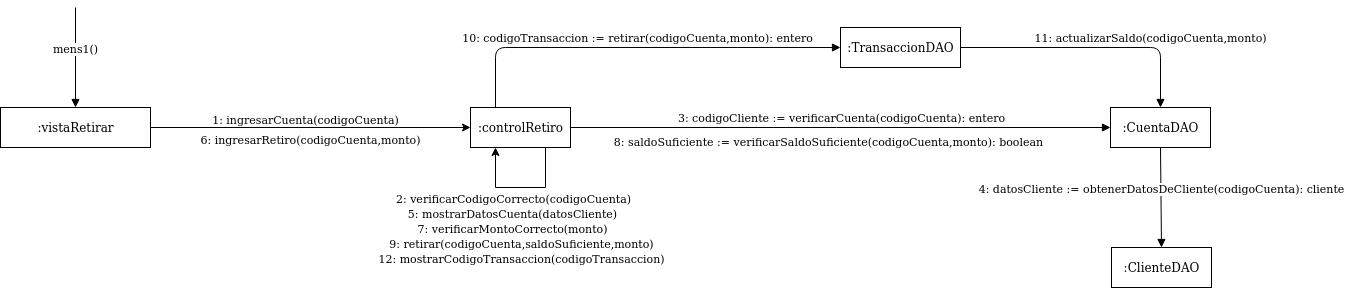

The diagram above was exported from draw.io. Its source (the exported page's mxGraphModel, read from the mxfile embedded in the PNG):
<mxGraphModel dx="1461" dy="1704" grid="1" gridSize="10" guides="1" tooltips="1" connect="1" arrows="1" fold="1" page="1" pageScale="1" pageWidth="827" pageHeight="1169" math="0" shadow="0">
  <root>
    <mxCell id="0" />
    <mxCell id="1" parent="0" />
    <mxCell id="6-PHeCmUwlGIgTH7H4L2-6" style="edgeStyle=orthogonalEdgeStyle;rounded=0;orthogonalLoop=1;jettySize=auto;html=1;exitX=1;exitY=0.5;exitDx=0;exitDy=0;entryX=0;entryY=0.5;entryDx=0;entryDy=0;" edge="1" parent="1" source="6-PHeCmUwlGIgTH7H4L2-1" target="6-PHeCmUwlGIgTH7H4L2-2">
      <mxGeometry relative="1" as="geometry">
        <mxPoint x="240" y="59" as="sourcePoint" />
        <mxPoint x="550" y="59" as="targetPoint" />
      </mxGeometry>
    </mxCell>
    <mxCell id="6-PHeCmUwlGIgTH7H4L2-7" value="1: ingresarCuenta(codigoCuenta)" style="edgeLabel;html=1;align=center;verticalAlign=middle;resizable=0;points=[];" vertex="1" connectable="0" parent="6-PHeCmUwlGIgTH7H4L2-6">
      <mxGeometry x="-0.0903" relative="1" as="geometry">
        <mxPoint x="8.86" y="-9" as="offset" />
      </mxGeometry>
    </mxCell>
    <mxCell id="6-PHeCmUwlGIgTH7H4L2-1" value=":vistaRetirar" style="html=1;" vertex="1" parent="1">
      <mxGeometry x="80" y="40" width="150" height="40" as="geometry" />
    </mxCell>
    <mxCell id="6-PHeCmUwlGIgTH7H4L2-2" value=":controlRetiro" style="html=1;" vertex="1" parent="1">
      <mxGeometry x="550" y="40" width="100" height="40" as="geometry" />
    </mxCell>
    <mxCell id="6-PHeCmUwlGIgTH7H4L2-3" value="mens1()" style="html=1;verticalAlign=bottom;endArrow=block;entryX=0.5;entryY=0;entryDx=0;entryDy=0;" edge="1" parent="1" target="6-PHeCmUwlGIgTH7H4L2-1">
      <mxGeometry width="80" relative="1" as="geometry">
        <mxPoint x="155" y="-60" as="sourcePoint" />
        <mxPoint x="500" y="130" as="targetPoint" />
      </mxGeometry>
    </mxCell>
    <mxCell id="6-PHeCmUwlGIgTH7H4L2-34" value=":CuentaDAO" style="html=1;" vertex="1" parent="1">
      <mxGeometry x="1190" y="40" width="100" height="40" as="geometry" />
    </mxCell>
    <mxCell id="6-PHeCmUwlGIgTH7H4L2-36" value="3: codigoCliente := verificarCuenta(codigoCuenta): entero" style="html=1;verticalAlign=bottom;endArrow=block;entryX=0;entryY=0.5;entryDx=0;entryDy=0;exitX=1;exitY=0.5;exitDx=0;exitDy=0;" edge="1" parent="1" source="6-PHeCmUwlGIgTH7H4L2-2" target="6-PHeCmUwlGIgTH7H4L2-34">
      <mxGeometry width="80" relative="1" as="geometry">
        <mxPoint x="710" y="60" as="sourcePoint" />
        <mxPoint x="790" y="60" as="targetPoint" />
      </mxGeometry>
    </mxCell>
    <mxCell id="6-PHeCmUwlGIgTH7H4L2-39" style="edgeStyle=orthogonalEdgeStyle;rounded=0;orthogonalLoop=1;jettySize=auto;html=1;entryX=0.25;entryY=1;entryDx=0;entryDy=0;exitX=0.75;exitY=1;exitDx=0;exitDy=0;" edge="1" parent="1" source="6-PHeCmUwlGIgTH7H4L2-2" target="6-PHeCmUwlGIgTH7H4L2-2">
      <mxGeometry relative="1" as="geometry">
        <Array as="points">
          <mxPoint x="625" y="120" />
          <mxPoint x="575" y="120" />
        </Array>
      </mxGeometry>
    </mxCell>
    <mxCell id="6-PHeCmUwlGIgTH7H4L2-41" value="5: mostrarDatosCuenta(datosCliente)" style="edgeLabel;html=1;align=center;verticalAlign=middle;resizable=0;points=[];" vertex="1" connectable="0" parent="1">
      <mxGeometry x="591.0041176470593" y="150.00000000000026" as="geometry">
        <mxPoint y="-5" as="offset" />
      </mxGeometry>
    </mxCell>
    <mxCell id="6-PHeCmUwlGIgTH7H4L2-48" value="7: verificarMontoCorrecto(monto)" style="edgeLabel;html=1;align=center;verticalAlign=middle;resizable=0;points=[];" vertex="1" connectable="0" parent="1">
      <mxGeometry x="591.0041176470593" y="165.00000000000026" as="geometry">
        <mxPoint y="-5" as="offset" />
      </mxGeometry>
    </mxCell>
    <mxCell id="6-PHeCmUwlGIgTH7H4L2-50" value=":ClienteDAO" style="html=1;" vertex="1" parent="1">
      <mxGeometry x="1191" y="180" width="100" height="40" as="geometry" />
    </mxCell>
    <mxCell id="6-PHeCmUwlGIgTH7H4L2-51" value=":TransaccionDAO" style="html=1;" vertex="1" parent="1">
      <mxGeometry x="920" y="-40" width="120" height="40" as="geometry" />
    </mxCell>
    <mxCell id="6-PHeCmUwlGIgTH7H4L2-52" value="2: verificarCodigoCorrecto(codigoCuenta)" style="edgeLabel;html=1;align=center;verticalAlign=middle;resizable=0;points=[];" vertex="1" connectable="0" parent="1">
      <mxGeometry x="592.0041176470593" y="135.00000000000026" as="geometry">
        <mxPoint y="-5" as="offset" />
      </mxGeometry>
    </mxCell>
    <mxCell id="6-PHeCmUwlGIgTH7H4L2-53" value="4: datosCliente := obtenerDatosDeCliente(codigoCuenta): cliente" style="html=1;verticalAlign=bottom;endArrow=block;exitX=0.5;exitY=1;exitDx=0;exitDy=0;" edge="1" parent="1" source="6-PHeCmUwlGIgTH7H4L2-34">
      <mxGeometry width="80" relative="1" as="geometry">
        <mxPoint x="1250" y="100" as="sourcePoint" />
        <mxPoint x="1241" y="180" as="targetPoint" />
      </mxGeometry>
    </mxCell>
    <mxCell id="6-PHeCmUwlGIgTH7H4L2-54" value="6: ingresarRetiro(codigoCuenta,monto)" style="edgeLabel;html=1;align=center;verticalAlign=middle;resizable=0;points=[];" vertex="1" connectable="0" parent="1">
      <mxGeometry x="380.0041176470593" y="74.00000000000026" as="geometry">
        <mxPoint x="9" y="-3" as="offset" />
      </mxGeometry>
    </mxCell>
    <mxCell id="6-PHeCmUwlGIgTH7H4L2-58" value="10: codigoTransaccion := retirar(codigoCuenta,monto): entero" style="html=1;verticalAlign=bottom;endArrow=block;exitX=0.25;exitY=0;exitDx=0;exitDy=0;entryX=0;entryY=0.5;entryDx=0;entryDy=0;" edge="1" parent="1" source="6-PHeCmUwlGIgTH7H4L2-2" target="6-PHeCmUwlGIgTH7H4L2-51">
      <mxGeometry width="80" relative="1" as="geometry">
        <mxPoint x="710" y="30" as="sourcePoint" />
        <mxPoint x="790" y="30" as="targetPoint" />
        <Array as="points">
          <mxPoint x="575" y="-20" />
        </Array>
      </mxGeometry>
    </mxCell>
    <mxCell id="6-PHeCmUwlGIgTH7H4L2-60" value="11: actualizarSaldo(codigoCuenta,monto)" style="html=1;verticalAlign=bottom;endArrow=block;exitX=1;exitY=0.5;exitDx=0;exitDy=0;entryX=0.5;entryY=0;entryDx=0;entryDy=0;" edge="1" parent="1" source="6-PHeCmUwlGIgTH7H4L2-51" target="6-PHeCmUwlGIgTH7H4L2-34">
      <mxGeometry x="0.4615" width="80" relative="1" as="geometry">
        <mxPoint x="1250" y="89.99999999999977" as="sourcePoint" />
        <mxPoint x="1251" y="190" as="targetPoint" />
        <Array as="points">
          <mxPoint x="1240" y="-20" />
        </Array>
        <mxPoint x="1" as="offset" />
      </mxGeometry>
    </mxCell>
    <mxCell id="6-PHeCmUwlGIgTH7H4L2-61" value="8: saldoSuficiente := verificarSaldoSuficiente(codigoCuenta,monto): boolean" style="edgeLabel;html=1;align=center;verticalAlign=middle;resizable=0;points=[];" vertex="1" connectable="0" parent="1">
      <mxGeometry x="906.0041176470593" y="74.00000000000026" as="geometry">
        <mxPoint x="1" y="-1" as="offset" />
      </mxGeometry>
    </mxCell>
    <mxCell id="6-PHeCmUwlGIgTH7H4L2-62" value="9: retirar(codigoCuenta,saldoSuficiente,monto)" style="edgeLabel;html=1;align=center;verticalAlign=middle;resizable=0;points=[];" vertex="1" connectable="0" parent="1">
      <mxGeometry x="600.0041176470593" y="180.00000000000026" as="geometry">
        <mxPoint y="-5" as="offset" />
      </mxGeometry>
    </mxCell>
    <mxCell id="6-PHeCmUwlGIgTH7H4L2-63" value="12: mostrarCodigoTransaccion(codigoTransaccion)" style="edgeLabel;html=1;align=center;verticalAlign=middle;resizable=0;points=[];" vertex="1" connectable="0" parent="1">
      <mxGeometry x="600.0041176470593" y="195.00000000000026" as="geometry">
        <mxPoint y="-5" as="offset" />
      </mxGeometry>
    </mxCell>
  </root>
</mxGraphModel>